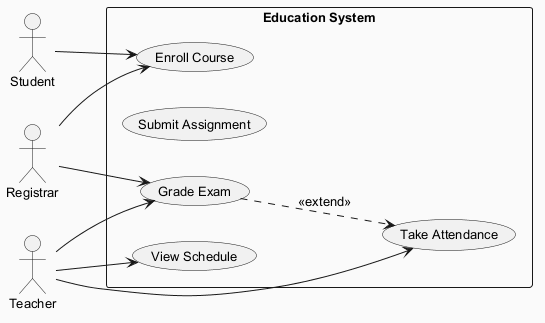

The diagram above was rendered by PlantUML. Its source (embedded in the PNG):
@startuml
skinparam backgroundColor #FAFAFA
skinparam classBackgroundColor #FFF3E0
skinparam classBorderColor #E65100
skinparam defaultFontSize 13
left to right direction
actor "Registrar" as R
actor "Student" as S
actor "Teacher" as T
rectangle "Education System" {
  usecase "View Schedule" as UC_ViewSchedule
  usecase "Submit Assignment" as UC_SubmitAssignment
  usecase "Enroll Course" as UC_EnrollCourse
  usecase "Grade Exam" as UC_GradeExam
  usecase "Take Attendance" as UC_TakeAttendance
}
R --> UC_EnrollCourse
R --> UC_GradeExam
S --> UC_EnrollCourse
T --> UC_ViewSchedule
T --> UC_GradeExam
T --> UC_TakeAttendance
UC_GradeExam ..> UC_TakeAttendance : <<extend>>
@enduml